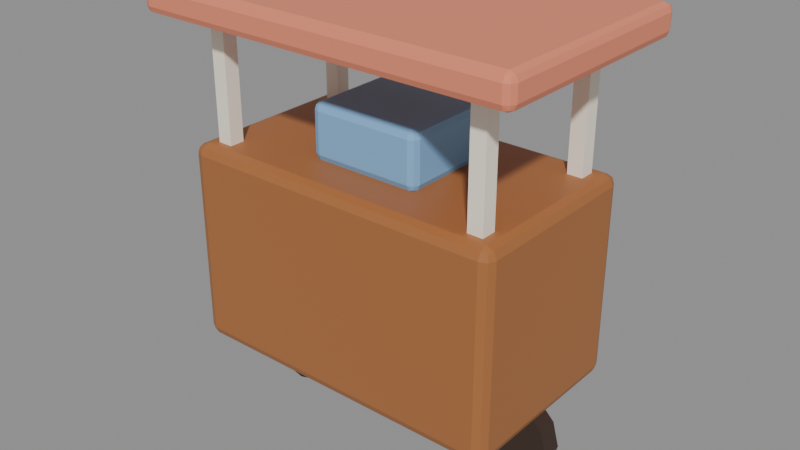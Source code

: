 # Source: prop_gerobakCilok.blend  (saved by Blender 5.3.31; exported with 4.5.12 LTS)
import bpy
from mathutils import Matrix  # noqa: F401  (used for matrix-valued properties, if any)

bpy.ops.wm.read_factory_settings(use_empty=True)
scene = bpy.context.scene
scene.name = 'Scene'

# ---- images (referenced by path relative to the original .blend; pixels are not part of the script)
import os
ASSET_DIR = os.environ.get("B2B_ASSET_DIR", "")  # directory of the original .blend (textures are referenced by path, not embedded)
HERE = os.path.dirname(os.path.abspath(__file__))  # packed textures are extracted next to this script under _unpacked/

def load_image(name, relpath, width, height, colorspace="sRGB"):
    """Load a texture the original file referenced (path relative to the .blend, or extracted next to this script)."""
    p = next((c for c in (os.path.join(HERE, relpath), os.path.join(ASSET_DIR, relpath)) if relpath and os.path.exists(c)), "")
    if p:
        img = bpy.data.images.load(p, check_existing=True)
        img.name = name
    else:  # same state as the original file: an image datablock whose file is absent (Cycles renders it pink)
        img = bpy.data.images.new(name, width, height)
        img.source = "FILE"
        img.filepath = "//" + (relpath or name)
    img.colorspace_settings.name = colorspace
    return img
img_palet_prop_gerobakcilok = load_image('palet_prop_gerobakCilok', '_unpacked/palet_prop_gerobakCilok.a801b6f5.png', 20, 4, 'sRGB')

# ---- materials (node trees are filled in below, after node groups)
mat_palet_prop_gerobakcilok = bpy.data.materials.new('palet_prop_gerobakCilok')

# ---- material node trees
mat_palet_prop_gerobakcilok.use_nodes = True; mat_palet_prop_gerobakcilok.node_tree.nodes.clear()
_N = mat_palet_prop_gerobakcilok.node_tree.nodes; _L = mat_palet_prop_gerobakcilok.node_tree.links
n0 = _N.new('ShaderNodeBsdfPrincipled'); n0.name = 'Principled BSDF'; n0.location = (-200, 100)
n0.inputs[10].default_value = 0.005
n1 = _N.new('ShaderNodeOutputMaterial'); n1.name = 'Material Output'; n1.location = (200, 100)
n2 = _N.new('ShaderNodeTexImage'); n2.name = 'Image Texture'; n2.location = (0, 0)
n2.image = img_palet_prop_gerobakcilok
n2.interpolation = 'Closest'
_L.new(n0.outputs[0], n1.inputs[0])
_L.new(n2.outputs[0], n0.inputs[0])
n1.is_active_output = True

# ---- meshes
me_prop_gerobakcilok = bpy.data.meshes.new('prop_gerobakCilok')
me_prop_gerobakcilok.from_pydata([(-0.61, -0.335, 0.32), (-0.61, -0.375, 0.36), (-0.65, -0.335, 0.36), (-0.61, -0.3633, 0.3317), (-0.6331, -0.3581, 0.3369), (-0.6383, -0.3633, 0.36), (-0.6383, -0.335, 0.3317), (-0.61, -0.375, 1.08), (-0.61, -0.335, 1.12), (-0.65, -0.335, 1.08), (-0.61, -0.3633, 1.108), (-0.6331, -0.3581, 1.103), (-0.6383, -0.335, 1.108), (-0.6383, -0.3633, 1.08), (-0.61, 0.335, 0.32), (-0.65, 0.335, 0.36), (-0.61, 0.375, 0.36), (-0.6383, 0.335, 0.3317), (-0.6331, 0.3581, 0.3369), (-0.6383, 0.3633, 0.36), (-0.61, 0.3633, 0.3317), (-0.61, 0.335, 1.12), (-0.61, 0.375, 1.08), (-0.65, 0.335, 1.08), (-0.61, 0.3633, 1.108), (-0.6331, 0.3581, 1.103), (-0.6383, 0.3633, 1.08), (-0.6383, 0.335, 1.108), (0.61, -0.335, 0.32), (0.65, -0.335, 0.36), (0.61, -0.375, 0.36), (0.6383, -0.335, 0.3317), (0.6331, -0.3581, 0.3369), (0.6383, -0.3633, 0.36), (0.61, -0.3633, 0.3317), (0.61, -0.335, 1.12), (0.61, -0.375, 1.08), (0.65, -0.335, 1.08), (0.61, -0.3633, 1.108), (0.6331, -0.3581, 1.103), (0.6383, -0.3633, 1.08), (0.6383, -0.335, 1.108), (0.61, 0.335, 0.32), (0.61, 0.375, 0.36), (0.65, 0.335, 0.36), (0.61, 0.3633, 0.3317), (0.6331, 0.3581, 0.3369), (0.6383, 0.3633, 0.36), (0.6383, 0.335, 0.3317), (0.61, 0.335, 1.12), (0.65, 0.335, 1.08), (0.61, 0.375, 1.08), (0.6383, 0.335, 1.108), (0.6331, 0.3581, 1.103), (0.6383, 0.3633, 1.08), (0.61, 0.3633, 1.108), (-0.72, -0.42, 1.59), (-0.72, -0.45, 1.62), (-0.75, -0.42, 1.62), (-0.72, -0.4412, 1.599), (-0.7373, -0.4373, 1.603), (-0.7412, -0.4412, 1.62), (-0.7412, -0.42, 1.599), (-0.72, -0.45, 1.68), (-0.72, -0.42, 1.71), (-0.75, -0.42, 1.68), (-0.72, -0.4412, 1.701), (-0.7373, -0.4373, 1.697), (-0.7412, -0.42, 1.701), (-0.7412, -0.4412, 1.68), (-0.72, 0.42, 1.59), (-0.75, 0.42, 1.62), (-0.72, 0.45, 1.62), (-0.7412, 0.42, 1.599), (-0.7373, 0.4373, 1.603), (-0.7412, 0.4412, 1.62), (-0.72, 0.4412, 1.599), (-0.72, 0.42, 1.71), (-0.72, 0.45, 1.68), (-0.75, 0.42, 1.68), (-0.72, 0.4412, 1.701), (-0.7373, 0.4373, 1.697), (-0.7412, 0.4412, 1.68), (-0.7412, 0.42, 1.701), (0.72, -0.42, 1.59), (0.75, -0.42, 1.62), (0.72, -0.45, 1.62), (0.7412, -0.42, 1.599), (0.7373, -0.4373, 1.603), (0.7412, -0.4412, 1.62), (0.72, -0.4412, 1.599), (0.72, -0.42, 1.71), (0.72, -0.45, 1.68), (0.75, -0.42, 1.68), (0.72, -0.4412, 1.701), (0.7373, -0.4373, 1.697), (0.7412, -0.4412, 1.68), (0.7412, -0.42, 1.701), (0.72, 0.42, 1.59), (0.72, 0.45, 1.62), (0.75, 0.42, 1.62), (0.72, 0.4412, 1.599), (0.7373, 0.4373, 1.603), (0.7412, 0.4412, 1.62), (0.7412, 0.42, 1.599), (0.72, 0.42, 1.71), (0.75, 0.42, 1.68), (0.72, 0.45, 1.68), (0.7412, 0.42, 1.701), (0.7373, 0.4373, 1.697), (0.7412, 0.4412, 1.68), (0.72, 0.4412, 1.701), (-0.58, -0.31, 0.9), (-0.58, -0.31, 1.6), (-0.58, -0.25, 0.9), (-0.58, -0.25, 1.6), (-0.52, -0.31, 0.9), (-0.52, -0.31, 1.6), (-0.52, -0.25, 0.9), (-0.52, -0.25, 1.6), (-0.58, 0.25, 0.9), (-0.58, 0.25, 1.6), (-0.58, 0.31, 0.9), (-0.58, 0.31, 1.6), (-0.52, 0.25, 0.9), (-0.52, 0.25, 1.6), (-0.52, 0.31, 0.9), (-0.52, 0.31, 1.6), (0.52, -0.31, 0.9), (0.52, -0.31, 1.6), (0.52, -0.25, 0.9), (0.52, -0.25, 1.6), (0.58, -0.31, 0.9), (0.58, -0.31, 1.6), (0.58, -0.25, 0.9), (0.58, -0.25, 1.6), (0.52, 0.25, 0.9), (0.52, 0.25, 1.6), (0.52, 0.31, 0.9), (0.52, 0.31, 1.6), (0.58, 0.25, 0.9), (0.58, 0.25, 1.6), (0.58, 0.31, 0.9), (0.58, 0.31, 1.6), (-0.5, 0.04, 0.38), (-0.5, -0.04, 0.38), (-0.405, 0.04, 0.3545), (-0.405, -0.04, 0.3545), (-0.3355, 0.04, 0.285), (-0.3355, -0.04, 0.285), (-0.31, 0.04, 0.19), (-0.31, -0.04, 0.19), (-0.3355, 0.04, 0.095), (-0.3355, -0.04, 0.095), (-0.405, 0.04, 0.02546), (-0.405, -0.04, 0.02546), (-0.5, 0.04, 0.0), (-0.5, -0.04, 0.0), (-0.595, 0.04, 0.02546), (-0.595, -0.04, 0.02546), (-0.6645, 0.04, 0.095), (-0.6645, -0.04, 0.095), (-0.69, 0.04, 0.19), (-0.69, -0.04, 0.19), (-0.6645, 0.04, 0.285), (-0.6645, -0.04, 0.285), (-0.595, 0.04, 0.3545), (-0.595, -0.04, 0.3545), (0.5, 0.04, 0.38), (0.5, -0.04, 0.38), (0.595, 0.04, 0.3545), (0.595, -0.04, 0.3545), (0.6645, 0.04, 0.285), (0.6645, -0.04, 0.285), (0.69, 0.04, 0.19), (0.69, -0.04, 0.19), (0.6645, 0.04, 0.095), (0.6645, -0.04, 0.095), (0.595, 0.04, 0.02546), (0.595, -0.04, 0.02546), (0.5, 0.04, 0.0), (0.5, -0.04, 0.0), (0.405, 0.04, 0.02546), (0.405, -0.04, 0.02546), (0.3355, 0.04, 0.095), (0.3355, -0.04, 0.095), (0.31, 0.04, 0.19), (0.31, -0.04, 0.19), (0.3355, 0.04, 0.285), (0.3355, -0.04, 0.285), (0.405, 0.04, 0.3545), (0.405, -0.04, 0.3545), (-0.195, -0.17, 1.11), (-0.195, -0.2, 1.14), (-0.225, -0.17, 1.14), (-0.195, -0.1912, 1.119), (-0.2123, -0.1873, 1.123), (-0.2162, -0.1912, 1.14), (-0.2162, -0.17, 1.119), (-0.195, -0.2, 1.3), (-0.195, -0.17, 1.33), (-0.225, -0.17, 1.3), (-0.195, -0.1912, 1.321), (-0.2123, -0.1873, 1.317), (-0.2162, -0.17, 1.321), (-0.2162, -0.1912, 1.3), (-0.195, 0.17, 1.11), (-0.225, 0.17, 1.14), (-0.195, 0.2, 1.14), (-0.2162, 0.17, 1.119), (-0.2123, 0.1873, 1.123), (-0.2162, 0.1912, 1.14), (-0.195, 0.1912, 1.119), (-0.195, 0.17, 1.33), (-0.195, 0.2, 1.3), (-0.225, 0.17, 1.3), (-0.195, 0.1912, 1.321), (-0.2123, 0.1873, 1.317), (-0.2162, 0.1912, 1.3), (-0.2162, 0.17, 1.321), (0.195, -0.17, 1.11), (0.225, -0.17, 1.14), (0.195, -0.2, 1.14), (0.2162, -0.17, 1.119), (0.2123, -0.1873, 1.123), (0.2162, -0.1912, 1.14), (0.195, -0.1912, 1.119), (0.195, -0.17, 1.33), (0.195, -0.2, 1.3), (0.225, -0.17, 1.3), (0.195, -0.1912, 1.321), (0.2123, -0.1873, 1.317), (0.2162, -0.1912, 1.3), (0.2162, -0.17, 1.321), (0.195, 0.17, 1.11), (0.195, 0.2, 1.14), (0.225, 0.17, 1.14), (0.195, 0.1912, 1.119), (0.2123, 0.1873, 1.123), (0.2162, 0.1912, 1.14), (0.2162, 0.17, 1.119), (0.195, 0.17, 1.33), (0.225, 0.17, 1.3), (0.195, 0.2, 1.3), (0.2162, 0.17, 1.321), (0.2123, 0.1873, 1.317), (0.2162, 0.1912, 1.3), (0.195, 0.1912, 1.321)], [], [(0, 3, 4, 6), (1, 5, 4, 3), (2, 6, 4, 5), (7, 10, 11, 13), (8, 12, 11, 10), (9, 13, 11, 12), (14, 17, 18, 20), (15, 19, 18, 17), (16, 20, 18, 19), (21, 24, 25, 27), (22, 26, 25, 24), (23, 27, 25, 26), (28, 31, 32, 34), (29, 33, 32, 31), (30, 34, 32, 33), (35, 38, 39, 41), (36, 40, 39, 38), (37, 41, 39, 40), (42, 45, 46, 48), (43, 47, 46, 45), (44, 48, 46, 47), (49, 52, 53, 55), (50, 54, 53, 52), (51, 55, 53, 54), (14, 0, 6, 17), (17, 6, 2, 15), (1, 7, 13, 5), (5, 13, 9, 2), (8, 21, 27, 12), (12, 27, 23, 9), (22, 16, 19, 26), (26, 19, 15, 23), (42, 14, 20, 45), (45, 20, 16, 43), (21, 49, 55, 24), (24, 55, 51, 22), (50, 44, 47, 54), (54, 47, 43, 51), (28, 42, 48, 31), (31, 48, 44, 29), (49, 35, 41, 52), (52, 41, 37, 50), (36, 30, 33, 40), (40, 33, 29, 37), (0, 28, 34, 3), (3, 34, 30, 1), (35, 8, 10, 38), (38, 10, 7, 36), (14, 42, 28, 0), (2, 9, 23, 15), (30, 36, 7, 1), (49, 21, 8, 35), (16, 22, 51, 43), (44, 50, 37, 29), (56, 59, 60, 62), (57, 61, 60, 59), (58, 62, 60, 61), (63, 66, 67, 69), (64, 68, 67, 66), (65, 69, 67, 68), (70, 73, 74, 76), (71, 75, 74, 73), (72, 76, 74, 75), (77, 80, 81, 83), (78, 82, 81, 80), (79, 83, 81, 82), (84, 87, 88, 90), (85, 89, 88, 87), (86, 90, 88, 89), (91, 94, 95, 97), (92, 96, 95, 94), (93, 97, 95, 96), (98, 101, 102, 104), (99, 103, 102, 101), (100, 104, 102, 103), (105, 108, 109, 111), (106, 110, 109, 108), (107, 111, 109, 110), (70, 56, 62, 73), (73, 62, 58, 71), (57, 63, 69, 61), (61, 69, 65, 58), (64, 77, 83, 68), (68, 83, 79, 65), (78, 72, 75, 82), (82, 75, 71, 79), (98, 70, 76, 101), (101, 76, 72, 99), (77, 105, 111, 80), (80, 111, 107, 78), (106, 100, 103, 110), (110, 103, 99, 107), (84, 98, 104, 87), (87, 104, 100, 85), (105, 91, 97, 108), (108, 97, 93, 106), (92, 86, 89, 96), (96, 89, 85, 93), (56, 84, 90, 59), (59, 90, 86, 57), (91, 64, 66, 94), (94, 66, 63, 92), (70, 98, 84, 56), (58, 65, 79, 71), (86, 92, 63, 57), (105, 77, 64, 91), (72, 78, 107, 99), (100, 106, 93, 85), (112, 113, 115, 114), (114, 115, 119, 118), (118, 119, 117, 116), (116, 117, 113, 112), (114, 118, 116, 112), (119, 115, 113, 117), (120, 121, 123, 122), (122, 123, 127, 126), (126, 127, 125, 124), (124, 125, 121, 120), (122, 126, 124, 120), (127, 123, 121, 125), (128, 129, 131, 130), (130, 131, 135, 134), (134, 135, 133, 132), (132, 133, 129, 128), (130, 134, 132, 128), (135, 131, 129, 133), (136, 137, 139, 138), (138, 139, 143, 142), (142, 143, 141, 140), (140, 141, 137, 136), (138, 142, 140, 136), (143, 139, 137, 141), (144, 145, 147, 146), (146, 147, 149, 148), (148, 149, 151, 150), (150, 151, 153, 152), (152, 153, 155, 154), (154, 155, 157, 156), (156, 157, 159, 158), (158, 159, 161, 160), (160, 161, 163, 162), (162, 163, 165, 164), (147, 145, 167, 165, 163, 161, 159, 157, 155, 153, 151, 149), (164, 165, 167, 166), (166, 167, 145, 144), (144, 146, 148, 150, 152, 154, 156, 158, 160, 162, 164, 166), (168, 169, 171, 170), (170, 171, 173, 172), (172, 173, 175, 174), (174, 175, 177, 176), (176, 177, 179, 178), (178, 179, 181, 180), (180, 181, 183, 182), (182, 183, 185, 184), (184, 185, 187, 186), (186, 187, 189, 188), (171, 169, 191, 189, 187, 185, 183, 181, 179, 177, 175, 173), (188, 189, 191, 190), (190, 191, 169, 168), (168, 170, 172, 174, 176, 178, 180, 182, 184, 186, 188, 190), (192, 195, 196, 198), (193, 197, 196, 195), (194, 198, 196, 197), (199, 202, 203, 205), (200, 204, 203, 202), (201, 205, 203, 204), (206, 209, 210, 212), (207, 211, 210, 209), (208, 212, 210, 211), (213, 216, 217, 219), (214, 218, 217, 216), (215, 219, 217, 218), (220, 223, 224, 226), (221, 225, 224, 223), (222, 226, 224, 225), (227, 230, 231, 233), (228, 232, 231, 230), (229, 233, 231, 232), (234, 237, 238, 240), (235, 239, 238, 237), (236, 240, 238, 239), (241, 244, 245, 247), (242, 246, 245, 244), (243, 247, 245, 246), (206, 192, 198, 209), (209, 198, 194, 207), (193, 199, 205, 197), (197, 205, 201, 194), (200, 213, 219, 204), (204, 219, 215, 201), (214, 208, 211, 218), (218, 211, 207, 215), (234, 206, 212, 237), (237, 212, 208, 235), (213, 241, 247, 216), (216, 247, 243, 214), (242, 236, 239, 246), (246, 239, 235, 243), (220, 234, 240, 223), (223, 240, 236, 221), (241, 227, 233, 244), (244, 233, 229, 242), (228, 222, 225, 232), (232, 225, 221, 229), (192, 220, 226, 195), (195, 226, 222, 193), (227, 200, 202, 230), (230, 202, 199, 228), (206, 234, 220, 192), (194, 201, 215, 207), (222, 228, 199, 193), (241, 213, 200, 227), (208, 214, 243, 235), (236, 242, 229, 221)])
_uv = me_prop_gerobakcilok.uv_layers.new(name='UVMap')
_uv.uv.foreach_set('vector', [0.1, 0.5, 0.1, 0.5, 0.1, 0.5, 0.1, 0.5, 0.1, 0.5, 0.1, 0.5, 0.1, 0.5, 0.1, 0.5, 0.1, 0.5, 0.1, 0.5, 0.1, 0.5, 0.1, 0.5, 0.1, 0.5, 0.1, 0.5, 0.1, 0.5, 0.1, 0.5, 0.1, 0.5, 0.1, 0.5, 0.1, 0.5, 0.1, 0.5, 0.1, 0.5, 0.1, 0.5, 0.1, 0.5, 0.1, 0.5, 0.1, 0.5, 0.1, 0.5, 0.1, 0.5, 0.1, 0.5, 0.1, 0.5, 0.1, 0.5, 0.1, 0.5, 0.1, 0.5, 0.1, 0.5, 0.1, 0.5, 0.1, 0.5, 0.1, 0.5, 0.1, 0.5, 0.1, 0.5, 0.1, 0.5, 0.1, 0.5, 0.1, 0.5, 0.1, 0.5, 0.1, 0.5, 0.1, 0.5, 0.1, 0.5, 0.1, 0.5, 0.1, 0.5, 0.1, 0.5, 0.1, 0.5, 0.1, 0.5, 0.1, 0.5, 0.1, 0.5, 0.1, 0.5, 0.1, 0.5, 0.1, 0.5, 0.1, 0.5, 0.1, 0.5, 0.1, 0.5, 0.1, 0.5, 0.1, 0.5, 0.1, 0.5, 0.1, 0.5, 0.1, 0.5, 0.1, 0.5, 0.1, 0.5, 0.1, 0.5, 0.1, 0.5, 0.1, 0.5, 0.1, 0.5, 0.1, 0.5, 0.1, 0.5, 0.1, 0.5, 0.1, 0.5, 0.1, 0.5, 0.1, 0.5, 0.1, 0.5, 0.1, 0.5, 0.1, 0.5, 0.1, 0.5, 0.1, 0.5, 0.1, 0.5, 0.1, 0.5, 0.1, 0.5, 0.1, 0.5, 0.1, 0.5, 0.1, 0.5, 0.1, 0.5, 0.1, 0.5, 0.1, 0.5, 0.1, 0.5, 0.1, 0.5, 0.1, 0.5, 0.1, 0.5, 0.1, 0.5, 0.1, 0.5, 0.1, 0.5, 0.1, 0.5, 0.1, 0.5, 0.1, 0.5, 0.1, 0.5, 0.1, 0.5, 0.1, 0.5, 0.1, 0.5, 0.1, 0.5, 0.1, 0.5, 0.1, 0.5, 0.1, 0.5, 0.1, 0.5, 0.1, 0.5, 0.1, 0.5, 0.1, 0.5, 0.1, 0.5, 0.1, 0.5, 0.1, 0.5, 0.1, 0.5, 0.1, 0.5, 0.1, 0.5, 0.1, 0.5, 0.1, 0.5, 0.1, 0.5, 0.1, 0.5, 0.1, 0.5, 0.1, 0.5, 0.1, 0.5, 0.1, 0.5, 0.1, 0.5, 0.1, 0.5, 0.1, 0.5, 0.1, 0.5, 0.1, 0.5, 0.1, 0.5, 0.1, 0.5, 0.1, 0.5, 0.1, 0.5, 0.1, 0.5, 0.1, 0.5, 0.1, 0.5, 0.1, 0.5, 0.1, 0.5, 0.1, 0.5, 0.1, 0.5, 0.1, 0.5, 0.1, 0.5, 0.1, 0.5, 0.1, 0.5, 0.1, 0.5, 0.1, 0.5, 0.1, 0.5, 0.1, 0.5, 0.1, 0.5, 0.1, 0.5, 0.1, 0.5, 0.1, 0.5, 0.1, 0.5, 0.1, 0.5, 0.1, 0.5, 0.1, 0.5, 0.1, 0.5, 0.1, 0.5, 0.1, 0.5, 0.1, 0.5, 0.1, 0.5, 0.1, 0.5, 0.1, 0.5, 0.1, 0.5, 0.1, 0.5, 0.1, 0.5, 0.1, 0.5, 0.1, 0.5, 0.1, 0.5, 0.1, 0.5, 0.1, 0.5, 0.1, 0.5, 0.1, 0.5, 0.1, 0.5, 0.1, 0.5, 0.1, 0.5, 0.1, 0.5, 0.1, 0.5, 0.1, 0.5, 0.1, 0.5, 0.1, 0.5, 0.1, 0.5, 0.1, 0.5, 0.1, 0.5, 0.1, 0.5, 0.1, 0.5, 0.1, 0.5, 0.1, 0.5, 0.1, 0.5, 0.1, 0.5, 0.1, 0.5, 0.1, 0.5, 0.1, 0.5, 0.1, 0.5, 0.1, 0.5, 0.1, 0.5, 0.1, 0.5, 0.1, 0.5, 0.1, 0.5, 0.1, 0.5, 0.1, 0.5, 0.1, 0.5, 0.1, 0.5, 0.1, 0.5, 0.1, 0.5, 0.1, 0.5, 0.1, 0.5, 0.1, 0.5, 0.1, 0.5, 0.1, 0.5, 0.1, 0.5, 0.1, 0.5, 0.1, 0.5, 0.1, 0.5, 0.1, 0.5, 0.3, 0.5, 0.3, 0.5, 0.3, 0.5, 0.3, 0.5, 0.3, 0.5, 0.3, 0.5, 0.3, 0.5, 0.3, 0.5, 0.3, 0.5, 0.3, 0.5, 0.3, 0.5, 0.3, 0.5, 0.3, 0.5, 0.3, 0.5, 0.3, 0.5, 0.3, 0.5, 0.3, 0.5, 0.3, 0.5, 0.3, 0.5, 0.3, 0.5, 0.3, 0.5, 0.3, 0.5, 0.3, 0.5, 0.3, 0.5, 0.3, 0.5, 0.3, 0.5, 0.3, 0.5, 0.3, 0.5, 0.3, 0.5, 0.3, 0.5, 0.3, 0.5, 0.3, 0.5, 0.3, 0.5, 0.3, 0.5, 0.3, 0.5, 0.3, 0.5, 0.3, 0.5, 0.3, 0.5, 0.3, 0.5, 0.3, 0.5, 0.3, 0.5, 0.3, 0.5, 0.3, 0.5, 0.3, 0.5, 0.3, 0.5, 0.3, 0.5, 0.3, 0.5, 0.3, 0.5, 0.3, 0.5, 0.3, 0.5, 0.3, 0.5, 0.3, 0.5, 0.3, 0.5, 0.3, 0.5, 0.3, 0.5, 0.3, 0.5, 0.3, 0.5, 0.3, 0.5, 0.3, 0.5, 0.3, 0.5, 0.3, 0.5, 0.3, 0.5, 0.3, 0.5, 0.3, 0.5, 0.3, 0.5, 0.3, 0.5, 0.3, 0.5, 0.3, 0.5, 0.3, 0.5, 0.3, 0.5, 0.3, 0.5, 0.3, 0.5, 0.3, 0.5, 0.3, 0.5, 0.3, 0.5, 0.3, 0.5, 0.3, 0.5, 0.3, 0.5, 0.3, 0.5, 0.3, 0.5, 0.3, 0.5, 0.3, 0.5, 0.3, 0.5, 0.3, 0.5, 0.3, 0.5, 0.3, 0.5, 0.3, 0.5, 0.3, 0.5, 0.3, 0.5, 0.3, 0.5, 0.3, 0.5, 0.3, 0.5, 0.3, 0.5, 0.3, 0.5, 0.3, 0.5, 0.3, 0.5, 0.3, 0.5, 0.3, 0.5, 0.3, 0.5, 0.3, 0.5, 0.3, 0.5, 0.3, 0.5, 0.3, 0.5, 0.3, 0.5, 0.3, 0.5, 0.3, 0.5, 0.3, 0.5, 0.3, 0.5, 0.3, 0.5, 0.3, 0.5, 0.3, 0.5, 0.3, 0.5, 0.3, 0.5, 0.3, 0.5, 0.3, 0.5, 0.3, 0.5, 0.3, 0.5, 0.3, 0.5, 0.3, 0.5, 0.3, 0.5, 0.3, 0.5, 0.3, 0.5, 0.3, 0.5, 0.3, 0.5, 0.3, 0.5, 0.3, 0.5, 0.3, 0.5, 0.3, 0.5, 0.3, 0.5, 0.3, 0.5, 0.3, 0.5, 0.3, 0.5, 0.3, 0.5, 0.3, 0.5, 0.3, 0.5, 0.3, 0.5, 0.3, 0.5, 0.3, 0.5, 0.3, 0.5, 0.3, 0.5, 0.3, 0.5, 0.3, 0.5, 0.3, 0.5, 0.3, 0.5, 0.3, 0.5, 0.3, 0.5, 0.3, 0.5, 0.3, 0.5, 0.3, 0.5, 0.3, 0.5, 0.3, 0.5, 0.3, 0.5, 0.3, 0.5, 0.3, 0.5, 0.3, 0.5, 0.3, 0.5, 0.3, 0.5, 0.3, 0.5, 0.3, 0.5, 0.3, 0.5, 0.3, 0.5, 0.3, 0.5, 0.3, 0.5, 0.3, 0.5, 0.3, 0.5, 0.3, 0.5, 0.3, 0.5, 0.3, 0.5, 0.3, 0.5, 0.3, 0.5, 0.3, 0.5, 0.3, 0.5, 0.3, 0.5, 0.3, 0.5, 0.3, 0.5, 0.3, 0.5, 0.3, 0.5, 0.3, 0.5, 0.3, 0.5, 0.3, 0.5, 0.3, 0.5, 0.3, 0.5, 0.3, 0.5, 0.3, 0.5, 0.3, 0.5, 0.3, 0.5, 0.3, 0.5, 0.3, 0.5, 0.3, 0.5, 0.3, 0.5, 0.3, 0.5, 0.3, 0.5, 0.3, 0.5, 0.3, 0.5, 0.3, 0.5, 0.3, 0.5, 0.3, 0.5, 0.3, 0.5, 0.3, 0.5, 0.3, 0.5, 0.3, 0.5, 0.3, 0.5, 0.3, 0.5, 0.3, 0.5, 0.3, 0.5, 0.3, 0.5, 0.3, 0.5, 0.3, 0.5, 0.3, 0.5, 0.3, 0.5, 0.3, 0.5, 0.3, 0.5, 0.3, 0.5, 0.3, 0.5, 0.3, 0.5, 0.3, 0.5, 0.5, 0.5, 0.5, 0.5, 0.5, 0.5, 0.5, 0.5, 0.5, 0.5, 0.5, 0.5, 0.5, 0.5, 0.5, 0.5, 0.5, 0.5, 0.5, 0.5, 0.5, 0.5, 0.5, 0.5, 0.5, 0.5, 0.5, 0.5, 0.5, 0.5, 0.5, 0.5, 0.5, 0.5, 0.5, 0.5, 0.5, 0.5, 0.5, 0.5, 0.5, 0.5, 0.5, 0.5, 0.5, 0.5, 0.5, 0.5, 0.5, 0.5, 0.5, 0.5, 0.5, 0.5, 0.5, 0.5, 0.5, 0.5, 0.5, 0.5, 0.5, 0.5, 0.5, 0.5, 0.5, 0.5, 0.5, 0.5, 0.5, 0.5, 0.5, 0.5, 0.5, 0.5, 0.5, 0.5, 0.5, 0.5, 0.5, 0.5, 0.5, 0.5, 0.5, 0.5, 0.5, 0.5, 0.5, 0.5, 0.5, 0.5, 0.5, 0.5, 0.5, 0.5, 0.5, 0.5, 0.5, 0.5, 0.5, 0.5, 0.5, 0.5, 0.5, 0.5, 0.5, 0.5, 0.5, 0.5, 0.5, 0.5, 0.5, 0.5, 0.5, 0.5, 0.5, 0.5, 0.5, 0.5, 0.5, 0.5, 0.5, 0.5, 0.5, 0.5, 0.5, 0.5, 0.5, 0.5, 0.5, 0.5, 0.5, 0.5, 0.5, 0.5, 0.5, 0.5, 0.5, 0.5, 0.5, 0.5, 0.5, 0.5, 0.5, 0.5, 0.5, 0.5, 0.5, 0.5, 0.5, 0.5, 0.5, 0.5, 0.5, 0.5, 0.5, 0.5, 0.5, 0.5, 0.5, 0.5, 0.5, 0.5, 0.5, 0.5, 0.5, 0.5, 0.5, 0.5, 0.5, 0.5, 0.5, 0.5, 0.5, 0.5, 0.5, 0.5, 0.5, 0.5, 0.5, 0.5, 0.5, 0.5, 0.5, 0.5, 0.5, 0.5, 0.5, 0.5, 0.5, 0.5, 0.5, 0.5, 0.7, 0.5, 0.7, 0.5, 0.7, 0.5, 0.7, 0.5, 0.7, 0.5, 0.7, 0.5, 0.7, 0.5, 0.7, 0.5, 0.7, 0.5, 0.7, 0.5, 0.7, 0.5, 0.7, 0.5, 0.7, 0.5, 0.7, 0.5, 0.7, 0.5, 0.7, 0.5, 0.7, 0.5, 0.7, 0.5, 0.7, 0.5, 0.7, 0.5, 0.7, 0.5, 0.7, 0.5, 0.7, 0.5, 0.7, 0.5, 0.7, 0.5, 0.7, 0.5, 0.7, 0.5, 0.7, 0.5, 0.7, 0.5, 0.7, 0.5, 0.7, 0.5, 0.7, 0.5, 0.7, 0.5, 0.7, 0.5, 0.7, 0.5, 0.7, 0.5, 0.7, 0.5, 0.7, 0.5, 0.7, 0.5, 0.7, 0.5, 0.7, 0.5, 0.7, 0.5, 0.7, 0.5, 0.7, 0.5, 0.7, 0.5, 0.7, 0.5, 0.7, 0.5, 0.7, 0.5, 0.7, 0.5, 0.7, 0.5, 0.7, 0.5, 0.7, 0.5, 0.7, 0.5, 0.7, 0.5, 0.7, 0.5, 0.7, 0.5, 0.7, 0.5, 0.7, 0.5, 0.7, 0.5, 0.7, 0.5, 0.7, 0.5, 0.7, 0.5, 0.7, 0.5, 0.7, 0.5, 0.7, 0.5, 0.7, 0.5, 0.7, 0.5, 0.7, 0.5, 0.7, 0.5, 0.7, 0.5, 0.7, 0.5, 0.7, 0.5, 0.7, 0.5, 0.7, 0.5, 0.7, 0.5, 0.7, 0.5, 0.7, 0.5, 0.7, 0.5, 0.7, 0.5, 0.7, 0.5, 0.7, 0.5, 0.7, 0.5, 0.7, 0.5, 0.7, 0.5, 0.7, 0.5, 0.7, 0.5, 0.7, 0.5, 0.7, 0.5, 0.7, 0.5, 0.7, 0.5, 0.7, 0.5, 0.7, 0.5, 0.7, 0.5, 0.7, 0.5, 0.7, 0.5, 0.7, 0.5, 0.7, 0.5, 0.7, 0.5, 0.7, 0.5, 0.7, 0.5, 0.7, 0.5, 0.7, 0.5, 0.7, 0.5, 0.7, 0.5, 0.7, 0.5, 0.7, 0.5, 0.7, 0.5, 0.7, 0.5, 0.7, 0.5, 0.7, 0.5, 0.7, 0.5, 0.7, 0.5, 0.7, 0.5, 0.7, 0.5, 0.7, 0.5, 0.7, 0.5, 0.7, 0.5, 0.7, 0.5, 0.7, 0.5, 0.7, 0.5, 0.7, 0.5, 0.7, 0.5, 0.7, 0.5, 0.7, 0.5, 0.7, 0.5, 0.7, 0.5, 0.7, 0.5, 0.7, 0.5, 0.7, 0.5, 0.7, 0.5, 0.7, 0.5, 0.7, 0.5, 0.7, 0.5, 0.7, 0.5, 0.7, 0.5, 0.7, 0.5, 0.7, 0.5, 0.7, 0.5, 0.7, 0.5, 0.7, 0.5, 0.7, 0.5, 0.7, 0.5, 0.7, 0.5, 0.7, 0.5, 0.9, 0.5, 0.9, 0.5, 0.9, 0.5, 0.9, 0.5, 0.9, 0.5, 0.9, 0.5, 0.9, 0.5, 0.9, 0.5, 0.9, 0.5, 0.9, 0.5, 0.9, 0.5, 0.9, 0.5, 0.9, 0.5, 0.9, 0.5, 0.9, 0.5, 0.9, 0.5, 0.9, 0.5, 0.9, 0.5, 0.9, 0.5, 0.9, 0.5, 0.9, 0.5, 0.9, 0.5, 0.9, 0.5, 0.9, 0.5, 0.9, 0.5, 0.9, 0.5, 0.9, 0.5, 0.9, 0.5, 0.9, 0.5, 0.9, 0.5, 0.9, 0.5, 0.9, 0.5, 0.9, 0.5, 0.9, 0.5, 0.9, 0.5, 0.9, 0.5, 0.9, 0.5, 0.9, 0.5, 0.9, 0.5, 0.9, 0.5, 0.9, 0.5, 0.9, 0.5, 0.9, 0.5, 0.9, 0.5, 0.9, 0.5, 0.9, 0.5, 0.9, 0.5, 0.9, 0.5, 0.9, 0.5, 0.9, 0.5, 0.9, 0.5, 0.9, 0.5, 0.9, 0.5, 0.9, 0.5, 0.9, 0.5, 0.9, 0.5, 0.9, 0.5, 0.9, 0.5, 0.9, 0.5, 0.9, 0.5, 0.9, 0.5, 0.9, 0.5, 0.9, 0.5, 0.9, 0.5, 0.9, 0.5, 0.9, 0.5, 0.9, 0.5, 0.9, 0.5, 0.9, 0.5, 0.9, 0.5, 0.9, 0.5, 0.9, 0.5, 0.9, 0.5, 0.9, 0.5, 0.9, 0.5, 0.9, 0.5, 0.9, 0.5, 0.9, 0.5, 0.9, 0.5, 0.9, 0.5, 0.9, 0.5, 0.9, 0.5, 0.9, 0.5, 0.9, 0.5, 0.9, 0.5, 0.9, 0.5, 0.9, 0.5, 0.9, 0.5, 0.9, 0.5, 0.9, 0.5, 0.9, 0.5, 0.9, 0.5, 0.9, 0.5, 0.9, 0.5, 0.9, 0.5, 0.9, 0.5, 0.9, 0.5, 0.9, 0.5, 0.9, 0.5, 0.9, 0.5, 0.9, 0.5, 0.9, 0.5, 0.9, 0.5, 0.9, 0.5, 0.9, 0.5, 0.9, 0.5, 0.9, 0.5, 0.9, 0.5, 0.9, 0.5, 0.9, 0.5, 0.9, 0.5, 0.9, 0.5, 0.9, 0.5, 0.9, 0.5, 0.9, 0.5, 0.9, 0.5, 0.9, 0.5, 0.9, 0.5, 0.9, 0.5, 0.9, 0.5, 0.9, 0.5, 0.9, 0.5, 0.9, 0.5, 0.9, 0.5, 0.9, 0.5, 0.9, 0.5, 0.9, 0.5, 0.9, 0.5, 0.9, 0.5, 0.9, 0.5, 0.9, 0.5, 0.9, 0.5, 0.9, 0.5, 0.9, 0.5, 0.9, 0.5, 0.9, 0.5, 0.9, 0.5, 0.9, 0.5, 0.9, 0.5, 0.9, 0.5, 0.9, 0.5, 0.9, 0.5, 0.9, 0.5, 0.9, 0.5, 0.9, 0.5, 0.9, 0.5, 0.9, 0.5, 0.9, 0.5, 0.9, 0.5, 0.9, 0.5, 0.9, 0.5, 0.9, 0.5, 0.9, 0.5, 0.9, 0.5, 0.9, 0.5, 0.9, 0.5, 0.9, 0.5, 0.9, 0.5, 0.9, 0.5, 0.9, 0.5, 0.9, 0.5, 0.9, 0.5, 0.9, 0.5, 0.9, 0.5, 0.9, 0.5, 0.9, 0.5, 0.9, 0.5, 0.9, 0.5, 0.9, 0.5, 0.9, 0.5, 0.9, 0.5, 0.9, 0.5, 0.9, 0.5, 0.9, 0.5, 0.9, 0.5, 0.9, 0.5, 0.9, 0.5, 0.9, 0.5, 0.9, 0.5, 0.9, 0.5, 0.9, 0.5, 0.9, 0.5, 0.9, 0.5, 0.9, 0.5, 0.9, 0.5, 0.9, 0.5, 0.9, 0.5, 0.9, 0.5, 0.9, 0.5, 0.9, 0.5, 0.9, 0.5, 0.9, 0.5, 0.9, 0.5, 0.9, 0.5, 0.9, 0.5, 0.9, 0.5, 0.9, 0.5, 0.9, 0.5, 0.9, 0.5, 0.9, 0.5, 0.9, 0.5, 0.9, 0.5, 0.9, 0.5, 0.9, 0.5, 0.9, 0.5, 0.9, 0.5, 0.9, 0.5, 0.9, 0.5, 0.9, 0.5, 0.9, 0.5, 0.9, 0.5, 0.9, 0.5, 0.9, 0.5, 0.9, 0.5, 0.9, 0.5, 0.9, 0.5])
me_prop_gerobakcilok.materials.append(mat_palet_prop_gerobakcilok)
me_prop_gerobakcilok.update()

# ---- objects
ob_prop_gerobakcilok = bpy.data.objects.new('prop_gerobakCilok', me_prop_gerobakcilok)

# ---- transforms, parenting, visibility, modifiers, constraints
ob_prop_gerobakcilok.location = (0.0, 0.0, 0.0)

# ---- collection membership
scene.collection.objects.link(ob_prop_gerobakcilok)

# ---- scene / render settings (as saved in the file)
scene.frame_start = 1; scene.frame_end = 250; scene.frame_set(1)
scene.render.engine = 'BLENDER_EEVEE_NEXT'
scene.render.bake_bias = 0.0
scene.render.bake_samples = 0
scene.render.compositor_device = 'GPU'
scene.eevee.use_volume_custom_range = False
scene.eevee.fast_gi_thickness_near = 0.1
scene.eevee.fast_gi_thickness_far = 0.0
scene.eevee.ray_tracing_options.screen_trace_thickness = 0.1
bpy.context.view_layer.update()

# ---- added for rendering (the .blend has no active camera and no usable light): camera, sun + grey world if the file has none
cam_auto = bpy.data.cameras.new('AutoCamera')
cam_auto.lens = 50.0
cam_auto.sensor_width = 36.0
cam_auto.clip_end = 1000.0
ob_auto_camera = bpy.data.objects.new('AutoCamera', cam_auto)
scene.collection.objects.link(ob_auto_camera)
ob_auto_camera.location = (2.26332, -2.71599, 2.66566)
ob_auto_camera.rotation_euler = (1.09748, -7.21219e-08, 0.694738)
scene.camera = ob_auto_camera
light_auto_sun = bpy.data.lights.new('AutoSun', 'SUN')
light_auto_sun.energy = 3.0
light_auto_sun.angle = 0.0523599
ob_auto_sun = bpy.data.objects.new('AutoSun', light_auto_sun)
scene.collection.objects.link(ob_auto_sun)
ob_auto_sun.rotation_euler = (0.872665, 0.174533, 0.523599)
if scene.world is None:
    world_auto = bpy.data.worlds.new('AutoWorld')
    world_auto.color = (0.3, 0.3, 0.3)
    scene.world = world_auto
bpy.context.view_layer.update()
